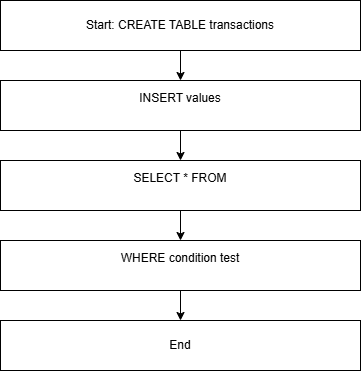

The diagram above was exported from draw.io. Its source (the exported page's mxGraphModel, read from the mxfile embedded in the PNG):
<mxGraphModel dx="732" dy="527" grid="1" gridSize="10" guides="1" tooltips="1" connect="1" arrows="1" fold="1" page="1" pageScale="1" pageWidth="850" pageHeight="1100" math="0" shadow="0">
  <root>
    <mxCell id="0" />
    <mxCell id="1" parent="0" />
    <mxCell id="AZBnT9xGGz6Q-a9iHBo--3" edge="1" parent="1" source="AZBnT9xGGz6Q-a9iHBo--1" style="edgeStyle=orthogonalEdgeStyle;rounded=0;orthogonalLoop=1;jettySize=auto;html=1;" target="AZBnT9xGGz6Q-a9iHBo--2" value="">
      <mxGeometry relative="1" as="geometry" />
    </mxCell>
    <UserObject label="Start: CREATE TABLE transactions" link="&#10;Start: Class init self.amount&#10;&#10;" id="AZBnT9xGGz6Q-a9iHBo--1">
      <mxCell parent="1" style="rounded=0;whiteSpace=wrap;html=1;" vertex="1">
        <mxGeometry height="50" width="360" x="250" y="30" as="geometry" />
      </mxCell>
    </UserObject>
    <mxCell id="AZBnT9xGGz6Q-a9iHBo--5" edge="1" parent="1" source="AZBnT9xGGz6Q-a9iHBo--2" style="edgeStyle=orthogonalEdgeStyle;rounded=0;orthogonalLoop=1;jettySize=auto;html=1;" target="AZBnT9xGGz6Q-a9iHBo--4" value="">
      <mxGeometry relative="1" as="geometry" />
    </mxCell>
    <mxCell id="AZBnT9xGGz6Q-a9iHBo--2" parent="1" style="rounded=0;whiteSpace=wrap;html=1;" value="&#10;INSERT values&#10;&#10;" vertex="1">
      <mxGeometry height="50" width="360" x="250" y="110" as="geometry" />
    </mxCell>
    <mxCell id="AZBnT9xGGz6Q-a9iHBo--7" edge="1" parent="1" source="AZBnT9xGGz6Q-a9iHBo--4" style="edgeStyle=orthogonalEdgeStyle;rounded=0;orthogonalLoop=1;jettySize=auto;html=1;" target="AZBnT9xGGz6Q-a9iHBo--6" value="">
      <mxGeometry relative="1" as="geometry" />
    </mxCell>
    <mxCell id="AZBnT9xGGz6Q-a9iHBo--4" parent="1" style="rounded=0;whiteSpace=wrap;html=1;" value="&#10;SELECT * FROM&#10;&#10;" vertex="1">
      <mxGeometry height="50" width="360" x="250" y="190" as="geometry" />
    </mxCell>
    <mxCell id="AZBnT9xGGz6Q-a9iHBo--9" edge="1" parent="1" source="AZBnT9xGGz6Q-a9iHBo--6" style="edgeStyle=orthogonalEdgeStyle;rounded=0;orthogonalLoop=1;jettySize=auto;html=1;" target="AZBnT9xGGz6Q-a9iHBo--8" value="">
      <mxGeometry relative="1" as="geometry" />
    </mxCell>
    <mxCell id="AZBnT9xGGz6Q-a9iHBo--6" parent="1" style="rounded=0;whiteSpace=wrap;html=1;" value="&#10;WHERE condition test&#10;&#10;" vertex="1">
      <mxGeometry height="50" width="360" x="250" y="270" as="geometry" />
    </mxCell>
    <mxCell id="AZBnT9xGGz6Q-a9iHBo--8" parent="1" style="rounded=0;whiteSpace=wrap;html=1;" value="End" vertex="1">
      <mxGeometry height="50" width="360" x="250" y="350" as="geometry" />
    </mxCell>
  </root>
</mxGraphModel>